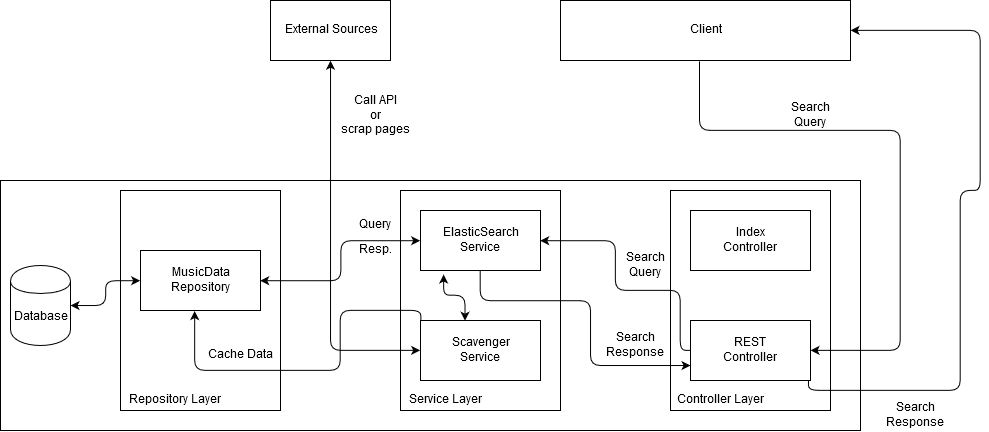

The diagram above was exported from draw.io. Its source (the exported page's mxGraphModel, read from the mxfile embedded in the PNG):
<mxGraphModel dx="981" dy="546" grid="1" gridSize="10" guides="1" tooltips="1" connect="1" arrows="1" fold="1" page="1" pageScale="1" pageWidth="1100" pageHeight="850" background="#ffffff" math="0" shadow="0">
  <root>
    <mxCell id="0" />
    <mxCell id="1" parent="0" />
    <mxCell id="gVdUMN_1RvaIUmj40ZAY-1" value="External Sources" style="rounded=0;whiteSpace=wrap;html=1;" vertex="1" parent="1">
      <mxGeometry x="270" y="200" width="120" height="60" as="geometry" />
    </mxCell>
    <mxCell id="gVdUMN_1RvaIUmj40ZAY-2" value="" style="rounded=0;whiteSpace=wrap;html=1;" vertex="1" parent="1">
      <mxGeometry y="380" width="860" height="250" as="geometry" />
    </mxCell>
    <mxCell id="gVdUMN_1RvaIUmj40ZAY-3" value="Database" style="shape=cylinder;whiteSpace=wrap;html=1;boundedLbl=1;backgroundOutline=1;" vertex="1" parent="1">
      <mxGeometry x="10" y="465" width="60" height="80" as="geometry" />
    </mxCell>
    <mxCell id="gVdUMN_1RvaIUmj40ZAY-4" value="" style="rounded=0;whiteSpace=wrap;html=1;" vertex="1" parent="1">
      <mxGeometry x="400" y="390" width="160" height="220" as="geometry" />
    </mxCell>
    <mxCell id="gVdUMN_1RvaIUmj40ZAY-5" value="&lt;div&gt;ElasticSearch&lt;/div&gt;&lt;div&gt;Service&lt;br&gt;&lt;/div&gt;" style="rounded=0;whiteSpace=wrap;html=1;" vertex="1" parent="1">
      <mxGeometry x="420" y="410" width="120" height="60" as="geometry" />
    </mxCell>
    <mxCell id="gVdUMN_1RvaIUmj40ZAY-6" value="&lt;div&gt;Scavenger&lt;/div&gt;&lt;div&gt;Service&lt;br&gt;&lt;/div&gt;" style="rounded=0;whiteSpace=wrap;html=1;" vertex="1" parent="1">
      <mxGeometry x="420" y="520" width="120" height="60" as="geometry" />
    </mxCell>
    <mxCell id="gVdUMN_1RvaIUmj40ZAY-7" value="" style="rounded=0;whiteSpace=wrap;html=1;" vertex="1" parent="1">
      <mxGeometry x="670" y="390" width="160" height="220" as="geometry" />
    </mxCell>
    <mxCell id="gVdUMN_1RvaIUmj40ZAY-8" value="&lt;div&gt;Index&lt;/div&gt;&lt;div&gt;Controller&lt;br&gt;&lt;/div&gt;" style="rounded=0;whiteSpace=wrap;html=1;" vertex="1" parent="1">
      <mxGeometry x="690" y="410" width="120" height="60" as="geometry" />
    </mxCell>
    <mxCell id="gVdUMN_1RvaIUmj40ZAY-9" value="&lt;div&gt;REST&lt;/div&gt;&lt;div&gt;Controller&lt;br&gt;&lt;/div&gt;" style="rounded=0;whiteSpace=wrap;html=1;" vertex="1" parent="1">
      <mxGeometry x="690" y="520" width="120" height="60" as="geometry" />
    </mxCell>
    <mxCell id="gVdUMN_1RvaIUmj40ZAY-10" value="Client" style="rounded=0;whiteSpace=wrap;html=1;" vertex="1" parent="1">
      <mxGeometry x="560" y="200" width="290" height="60" as="geometry" />
    </mxCell>
    <mxCell id="gVdUMN_1RvaIUmj40ZAY-12" value="" style="endArrow=classic;html=1;edgeStyle=orthogonalEdgeStyle;exitX=0.479;exitY=1.015;exitDx=0;exitDy=0;exitPerimeter=0;entryX=1;entryY=0.5;entryDx=0;entryDy=0;" edge="1" parent="1" source="gVdUMN_1RvaIUmj40ZAY-10" target="gVdUMN_1RvaIUmj40ZAY-9">
      <mxGeometry width="50" height="50" relative="1" as="geometry">
        <mxPoint x="890" y="310" as="sourcePoint" />
        <mxPoint x="940" y="260" as="targetPoint" />
        <Array as="points">
          <mxPoint x="699" y="330" />
          <mxPoint x="900" y="330" />
          <mxPoint x="900" y="550" />
        </Array>
      </mxGeometry>
    </mxCell>
    <mxCell id="gVdUMN_1RvaIUmj40ZAY-13" value="&lt;div&gt;Search&lt;/div&gt;&lt;div&gt;Query&lt;br&gt;&lt;/div&gt;" style="text;html=1;align=center;verticalAlign=middle;resizable=0;points=[];;autosize=1;" vertex="1" parent="1">
      <mxGeometry x="785" y="300" width="50" height="30" as="geometry" />
    </mxCell>
    <mxCell id="gVdUMN_1RvaIUmj40ZAY-16" value="" style="endArrow=none;startArrow=classic;html=1;edgeStyle=orthogonalEdgeStyle;entryX=0;entryY=0.5;entryDx=0;entryDy=0;exitX=1;exitY=0.5;exitDx=0;exitDy=0;endFill=0;" edge="1" parent="1" source="gVdUMN_1RvaIUmj40ZAY-5" target="gVdUMN_1RvaIUmj40ZAY-9">
      <mxGeometry width="50" height="50" relative="1" as="geometry">
        <mxPoint x="590" y="730" as="sourcePoint" />
        <mxPoint x="640" y="680" as="targetPoint" />
        <Array as="points">
          <mxPoint x="615" y="440" />
          <mxPoint x="615" y="490" />
          <mxPoint x="680" y="490" />
          <mxPoint x="680" y="550" />
        </Array>
      </mxGeometry>
    </mxCell>
    <mxCell id="gVdUMN_1RvaIUmj40ZAY-17" value="&lt;div&gt;Search&lt;/div&gt;&lt;div&gt;Query&lt;br&gt;&lt;/div&gt;" style="text;html=1;align=center;verticalAlign=middle;resizable=0;points=[];;autosize=1;" vertex="1" parent="1">
      <mxGeometry x="620" y="450" width="50" height="30" as="geometry" />
    </mxCell>
    <mxCell id="gVdUMN_1RvaIUmj40ZAY-19" value="" style="endArrow=classic;startArrow=none;html=1;edgeStyle=orthogonalEdgeStyle;entryX=0;entryY=0.75;entryDx=0;entryDy=0;exitX=0.5;exitY=1;exitDx=0;exitDy=0;startFill=0;" edge="1" parent="1" source="gVdUMN_1RvaIUmj40ZAY-5" target="gVdUMN_1RvaIUmj40ZAY-9">
      <mxGeometry width="50" height="50" relative="1" as="geometry">
        <mxPoint x="620" y="700" as="sourcePoint" />
        <mxPoint x="670" y="650" as="targetPoint" />
        <Array as="points">
          <mxPoint x="480" y="500" />
          <mxPoint x="590" y="500" />
          <mxPoint x="590" y="565" />
        </Array>
      </mxGeometry>
    </mxCell>
    <mxCell id="gVdUMN_1RvaIUmj40ZAY-20" value="&lt;div&gt;Search&lt;/div&gt;Response" style="text;html=1;align=center;verticalAlign=middle;resizable=0;points=[];;autosize=1;" vertex="1" parent="1">
      <mxGeometry x="600" y="530" width="70" height="30" as="geometry" />
    </mxCell>
    <mxCell id="gVdUMN_1RvaIUmj40ZAY-22" value="Query" style="text;html=1;align=center;verticalAlign=middle;resizable=0;points=[];;autosize=1;" vertex="1" parent="1">
      <mxGeometry x="350" y="414.5" width="50" height="20" as="geometry" />
    </mxCell>
    <mxCell id="gVdUMN_1RvaIUmj40ZAY-23" value="" style="rounded=0;whiteSpace=wrap;html=1;" vertex="1" parent="1">
      <mxGeometry x="120" y="390" width="160" height="220" as="geometry" />
    </mxCell>
    <mxCell id="gVdUMN_1RvaIUmj40ZAY-24" value="Repository Layer" style="text;html=1;align=center;verticalAlign=middle;resizable=0;points=[];;autosize=1;" vertex="1" parent="1">
      <mxGeometry x="120" y="590" width="110" height="20" as="geometry" />
    </mxCell>
    <mxCell id="gVdUMN_1RvaIUmj40ZAY-25" value="Service Layer" style="text;html=1;align=center;verticalAlign=middle;resizable=0;points=[];;autosize=1;" vertex="1" parent="1">
      <mxGeometry x="400" y="590" width="90" height="20" as="geometry" />
    </mxCell>
    <mxCell id="gVdUMN_1RvaIUmj40ZAY-26" value="Controller Layer" style="text;html=1;align=center;verticalAlign=middle;resizable=0;points=[];;autosize=1;" vertex="1" parent="1">
      <mxGeometry x="670" y="590" width="100" height="20" as="geometry" />
    </mxCell>
    <mxCell id="gVdUMN_1RvaIUmj40ZAY-27" value="&lt;div&gt;MusicData&lt;/div&gt;&lt;div&gt;Repository&lt;br&gt;&lt;/div&gt;" style="rounded=0;whiteSpace=wrap;html=1;" vertex="1" parent="1">
      <mxGeometry x="140" y="450" width="120" height="60" as="geometry" />
    </mxCell>
    <mxCell id="gVdUMN_1RvaIUmj40ZAY-28" value="" style="endArrow=classic;startArrow=classic;html=1;edgeStyle=orthogonalEdgeStyle;entryX=0;entryY=0.5;entryDx=0;entryDy=0;exitX=1;exitY=0.5;exitDx=0;exitDy=0;" edge="1" parent="1" source="gVdUMN_1RvaIUmj40ZAY-27" target="gVdUMN_1RvaIUmj40ZAY-5">
      <mxGeometry width="50" height="50" relative="1" as="geometry">
        <mxPoint x="375" y="770" as="sourcePoint" />
        <mxPoint x="425" y="720" as="targetPoint" />
      </mxGeometry>
    </mxCell>
    <mxCell id="gVdUMN_1RvaIUmj40ZAY-29" value="" style="endArrow=classic;startArrow=classic;html=1;edgeStyle=orthogonalEdgeStyle;entryX=0;entryY=0.5;entryDx=0;entryDy=0;exitX=1;exitY=0.5;exitDx=0;exitDy=0;" edge="1" parent="1" source="gVdUMN_1RvaIUmj40ZAY-3" target="gVdUMN_1RvaIUmj40ZAY-27">
      <mxGeometry width="50" height="50" relative="1" as="geometry">
        <mxPoint x="30" y="700" as="sourcePoint" />
        <mxPoint x="80" y="650" as="targetPoint" />
      </mxGeometry>
    </mxCell>
    <mxCell id="gVdUMN_1RvaIUmj40ZAY-30" value="" style="endArrow=classic;startArrow=classic;html=1;edgeStyle=orthogonalEdgeStyle;entryX=0.193;entryY=1.067;entryDx=0;entryDy=0;entryPerimeter=0;exitX=0.371;exitY=0.003;exitDx=0;exitDy=0;exitPerimeter=0;" edge="1" parent="1" source="gVdUMN_1RvaIUmj40ZAY-6" target="gVdUMN_1RvaIUmj40ZAY-5">
      <mxGeometry width="50" height="50" relative="1" as="geometry">
        <mxPoint x="375" y="770" as="sourcePoint" />
        <mxPoint x="425" y="720" as="targetPoint" />
      </mxGeometry>
    </mxCell>
    <mxCell id="gVdUMN_1RvaIUmj40ZAY-31" value="" style="endArrow=classic;startArrow=classic;html=1;edgeStyle=orthogonalEdgeStyle;entryX=0;entryY=0.5;entryDx=0;entryDy=0;exitX=0.5;exitY=1;exitDx=0;exitDy=0;" edge="1" parent="1" source="gVdUMN_1RvaIUmj40ZAY-1" target="gVdUMN_1RvaIUmj40ZAY-6">
      <mxGeometry width="50" height="50" relative="1" as="geometry">
        <mxPoint x="350" y="720" as="sourcePoint" />
        <mxPoint x="400" y="670" as="targetPoint" />
      </mxGeometry>
    </mxCell>
    <mxCell id="gVdUMN_1RvaIUmj40ZAY-32" value="Resp." style="text;html=1;align=center;verticalAlign=middle;resizable=0;points=[];;autosize=1;" vertex="1" parent="1">
      <mxGeometry x="350" y="440" width="50" height="20" as="geometry" />
    </mxCell>
    <mxCell id="gVdUMN_1RvaIUmj40ZAY-33" value="&lt;div&gt;Call API&lt;/div&gt;&lt;div&gt;or&lt;/div&gt;&lt;div&gt;scrap pages&lt;br&gt;&lt;/div&gt;" style="text;html=1;align=center;verticalAlign=middle;resizable=0;points=[];;autosize=1;" vertex="1" parent="1">
      <mxGeometry x="335" y="290" width="80" height="50" as="geometry" />
    </mxCell>
    <mxCell id="gVdUMN_1RvaIUmj40ZAY-34" value="" style="endArrow=none;startArrow=classic;html=1;edgeStyle=orthogonalEdgeStyle;entryX=0.001;entryY=0.01;entryDx=0;entryDy=0;entryPerimeter=0;exitX=0.454;exitY=1.005;exitDx=0;exitDy=0;exitPerimeter=0;endFill=0;" edge="1" parent="1" source="gVdUMN_1RvaIUmj40ZAY-27" target="gVdUMN_1RvaIUmj40ZAY-6">
      <mxGeometry width="50" height="50" relative="1" as="geometry">
        <mxPoint x="375" y="770" as="sourcePoint" />
        <mxPoint x="425" y="720" as="targetPoint" />
        <Array as="points">
          <mxPoint x="194" y="570" />
          <mxPoint x="340" y="570" />
          <mxPoint x="340" y="510" />
          <mxPoint x="420" y="510" />
        </Array>
      </mxGeometry>
    </mxCell>
    <mxCell id="gVdUMN_1RvaIUmj40ZAY-35" value="Cache Data" style="text;html=1;align=center;verticalAlign=middle;resizable=0;points=[];;autosize=1;" vertex="1" parent="1">
      <mxGeometry x="200" y="545" width="80" height="20" as="geometry" />
    </mxCell>
    <mxCell id="gVdUMN_1RvaIUmj40ZAY-36" value="" style="endArrow=classic;html=1;edgeStyle=orthogonalEdgeStyle;exitX=0.983;exitY=1.003;exitDx=0;exitDy=0;exitPerimeter=0;entryX=1;entryY=0.5;entryDx=0;entryDy=0;" edge="1" parent="1" source="gVdUMN_1RvaIUmj40ZAY-9" target="gVdUMN_1RvaIUmj40ZAY-10">
      <mxGeometry width="50" height="50" relative="1" as="geometry">
        <mxPoint x="-20" y="700" as="sourcePoint" />
        <mxPoint x="962.0689655172414" y="450" as="targetPoint" />
        <Array as="points">
          <mxPoint x="808" y="590" />
          <mxPoint x="960" y="590" />
          <mxPoint x="960" y="390" />
          <mxPoint x="980" y="390" />
          <mxPoint x="980" y="230" />
        </Array>
      </mxGeometry>
    </mxCell>
    <mxCell id="gVdUMN_1RvaIUmj40ZAY-37" value="&lt;div&gt;Search&lt;/div&gt;&lt;div&gt;Response&lt;br&gt;&lt;/div&gt;" style="text;html=1;align=center;verticalAlign=middle;resizable=0;points=[];;autosize=1;" vertex="1" parent="1">
      <mxGeometry x="880" y="600" width="70" height="30" as="geometry" />
    </mxCell>
  </root>
</mxGraphModel>